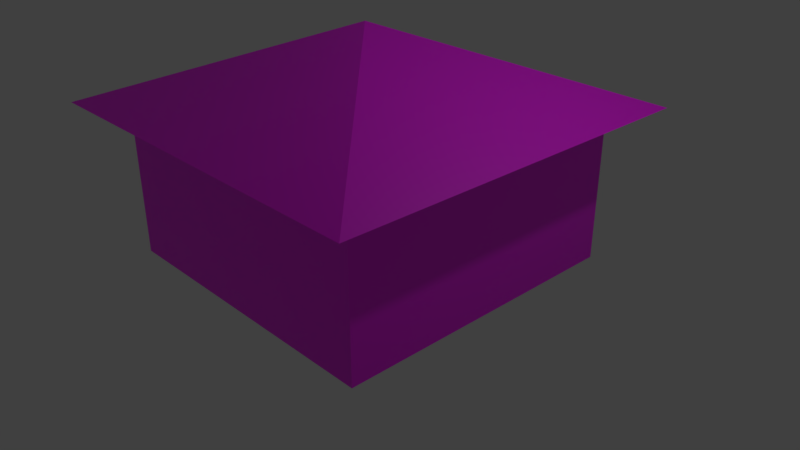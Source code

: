 # Source: house2.blend  (saved by Blender 2.79.0; exported with 4.5.12 LTS)
import bpy
from mathutils import Matrix  # noqa: F401  (used for matrix-valued properties, if any)

bpy.ops.wm.read_factory_settings(use_empty=True)
scene = bpy.context.scene
scene.name = 'Scene'

# ---- collections
col_collection_1 = bpy.data.collections.new('Collection 1'); scene.collection.children.link(col_collection_1)

# ---- images (referenced by path relative to the original .blend; pixels are not part of the script)
import os
ASSET_DIR = os.environ.get("B2B_ASSET_DIR", "")  # directory of the original .blend (textures are referenced by path, not embedded)
HERE = os.path.dirname(os.path.abspath(__file__))  # packed textures are extracted next to this script under _unpacked/

def load_image(name, relpath, width, height, colorspace="sRGB"):
    """Load a texture the original file referenced (path relative to the .blend, or extracted next to this script)."""
    p = next((c for c in (os.path.join(HERE, relpath), os.path.join(ASSET_DIR, relpath)) if relpath and os.path.exists(c)), "")
    if p:
        img = bpy.data.images.load(p, check_existing=True)
        img.name = name
    else:  # same state as the original file: an image datablock whose file is absent (Cycles renders it pink)
        img = bpy.data.images.new(name, width, height)
        img.source = "FILE"
        img.filepath = "//" + (relpath or name)
    img.colorspace_settings.name = colorspace
    return img
img_house2_png = load_image('house2.png', 'house2.png', 1024, 1024, 'sRGB')

# ---- materials (node trees are filled in below, after node groups)
mat_material = bpy.data.materials.new('Material')
mat_material.alpha_threshold = 0.0
mat_material.roughness = 0.5
mat_material.line_color = (0.0, 0.0, 0.0, 1.0)

# ---- material node trees
mat_material.use_nodes = True; mat_material.node_tree.nodes.clear()
_N = mat_material.node_tree.nodes; _L = mat_material.node_tree.links
n0 = _N.new('ShaderNodeOutputMaterial'); n0.name = 'Material Output'; n0.location = (300, 300)
n1 = _N.new('ShaderNodeBsdfPrincipled'); n1.name = 'Principled BSDF'; n1.location = (118, 309)
n1.width = 150
n1.subsurface_method = 'BURLEY'
n1.inputs[3].default_value = 1.45
n1.inputs[9].default_value = (1.0, 1.0, 1.0)
n2 = _N.new('ShaderNodeTexImage'); n2.name = 'Image Texture'; n2.location = (-100, 301)
n2.width = 140
n2.image = img_house2_png
_L.new(n1.outputs[0], n0.inputs[0])
_L.new(n2.outputs[0], n1.inputs[0])
n0.is_active_output = True

# ---- world
world_world = bpy.data.worlds.new('World'); scene.world = world_world
world_world.color = (0.05088, 0.05088, 0.05088)
world_world.use_sun_shadow = False
world_world.sun_shadow_jitter_overblur = 0.0
world_world.cycles.sampling_method = 'MANUAL'

# ---- cameras
cam_camera = bpy.data.cameras.new('Camera')
cam_camera.clip_end = 100.0
cam_camera.lens = 35.0
cam_camera.sensor_width = 32.0
cam_camera.sensor_height = 18.0
cam_camera.ortho_scale = 7.314
cam_camera.dof.focus_distance = 0.0

# ---- lights
light_lamp = bpy.data.lights.new('Lamp', 'POINT')
light_lamp.transmission_factor = 0.0
light_lamp.cutoff_distance = 30.0
light_lamp.energy = 100.0
light_lamp.shadow_buffer_clip_start = 1.001
light_lamp.shadow_soft_size = 0.1
light_lamp.shadow_maximum_resolution = 0.006
light_lamp.use_absolute_resolution = True

# ---- meshes
me_cube_001 = bpy.data.meshes.new('Cube.001')
me_cube_001.from_pydata([(1.0, 1.0, -1.0), (1.0, -1.0, -1.0), (-1.0, -1.0, -1.0), (-1.0, 1.0, -1.0), (-1.341e-07, -1.788e-07, 1.0), (0.8, 0.8, -5.0), (0.8, -0.8, -5.0), (-0.8, -0.8, -5.0), (-0.8, 0.8, -5.0), (0.8, 0.8, -1.0), (0.8, -0.8, -1.0), (-0.8, -0.8, -1.0), (-0.8, 0.8, -1.0)], [], [(0, 1, 2, 3), (0, 4, 1), (1, 4, 2), (2, 4, 3), (4, 0, 3), (5, 6, 7, 8), (9, 12, 11, 10), (5, 9, 10, 6), (6, 10, 11, 7), (7, 11, 12, 8), (9, 5, 8, 12)])
_uv = me_cube_001.uv_layers.new(name='UVMap')
_uv.uv.foreach_set('vector', [0.6461, 0.7416, 1.0, 0.7416, 1.0, 0.9408, 0.6461, 0.9408, 0.3231, 0.9043, 0.6461, 0.7416, 0.6461, 0.9856, 0.3539, 0.7416, 0.5308, 0.5188, 0.7078, 0.7416, 0.0, 0.7416, 0.1769, 0.5188, 0.3539, 0.7416, 0.3231, 0.7416, 0.3231, 0.9856, 0.0, 0.9043, 0.1098, 0.4, 0.162, 0.4, 0.162, 0.4522, 0.1098, 0.4522, 0.2347, 0.4455, 0.2347, 0.3945, 0.2857, 0.3945, 0.2857, 0.4455, 0.9609, 0.3455, 0.6561, 0.3455, 0.6561, 0.04072, 0.9609, 0.04072, 0.3513, 0.3455, 0.3513, 0.04072, 0.6561, 0.04072, 0.6561, 0.3455, 0.3436, 0.348, 0.03881, 0.348, 0.03881, 0.04315, 0.3436, 0.04315, 0.6727, 0.3772, 0.9775, 0.3772, 0.9775, 0.6821, 0.6727, 0.6821])
me_cube_001.materials.append(mat_material)
me_cube_001.use_remesh_preserve_volume = False
me_cube_001.use_remesh_preserve_attributes = False
me_cube_001.use_mirror_vertex_groups = False
me_cube_001.update()

# ---- objects
ob_cube_001 = bpy.data.objects.new('Cube.001', me_cube_001)
ob_lamp = bpy.data.objects.new('Lamp', light_lamp)
ob_camera = bpy.data.objects.new('Camera', cam_camera)

# ---- transforms, parenting, visibility, modifiers, constraints
ob_cube_001.location = (0.0, 0.0, 2.5)
ob_cube_001.scale = (2.5, 2.5, 0.5)
ob_cube_001.lock_rotations_4d = False
ob_cube_001.empty_display_type = 'ARROWS'
ob_cube_001.lineart.crease_threshold = 0.0
ob_lamp.location = (4.076, 1.005, 5.904)
ob_lamp.rotation_euler = (0.6503, 0.05522, 1.866)
ob_lamp.lock_rotations_4d = False
ob_lamp.empty_display_type = 'ARROWS'
ob_lamp.color = (0.0, 0.0, 0.0, 0.0)
ob_lamp.lineart.crease_threshold = 0.0
ob_camera.location = (7.481, -6.508, 5.344)
ob_camera.rotation_euler = (1.109, 0.0, 0.8149)
ob_camera.lock_rotations_4d = False
ob_camera.empty_display_type = 'ARROWS'
ob_camera.color = (0.0, 0.0, 0.0, 0.0)
ob_camera.display_type = 'WIRE'
ob_camera.lineart.crease_threshold = 0.0

# ---- collection membership
col_collection_1.objects.link(ob_cube_001)
col_collection_1.objects.link(ob_lamp)
col_collection_1.objects.link(ob_camera)

# ---- scene / render settings (as saved in the file)
scene.camera = ob_camera
scene.frame_start = 1; scene.frame_end = 250; scene.frame_set(1)
scene.render.engine = 'CYCLES'
scene.render.resolution_percentage = 50
scene.render.dither_intensity = 0.0
scene.cycles.use_denoising = False
scene.cycles.samples = 128
scene.cycles.sampling_pattern = 'TABULATED_SOBOL'
scene.cycles.use_adaptive_sampling = False
scene.cycles.use_light_tree = False
scene.cycles.blur_glossy = 0.0
scene.cycles.sample_clamp_indirect = 0.0
scene.view_settings.view_transform = 'Standard'
bpy.context.view_layer.update()
